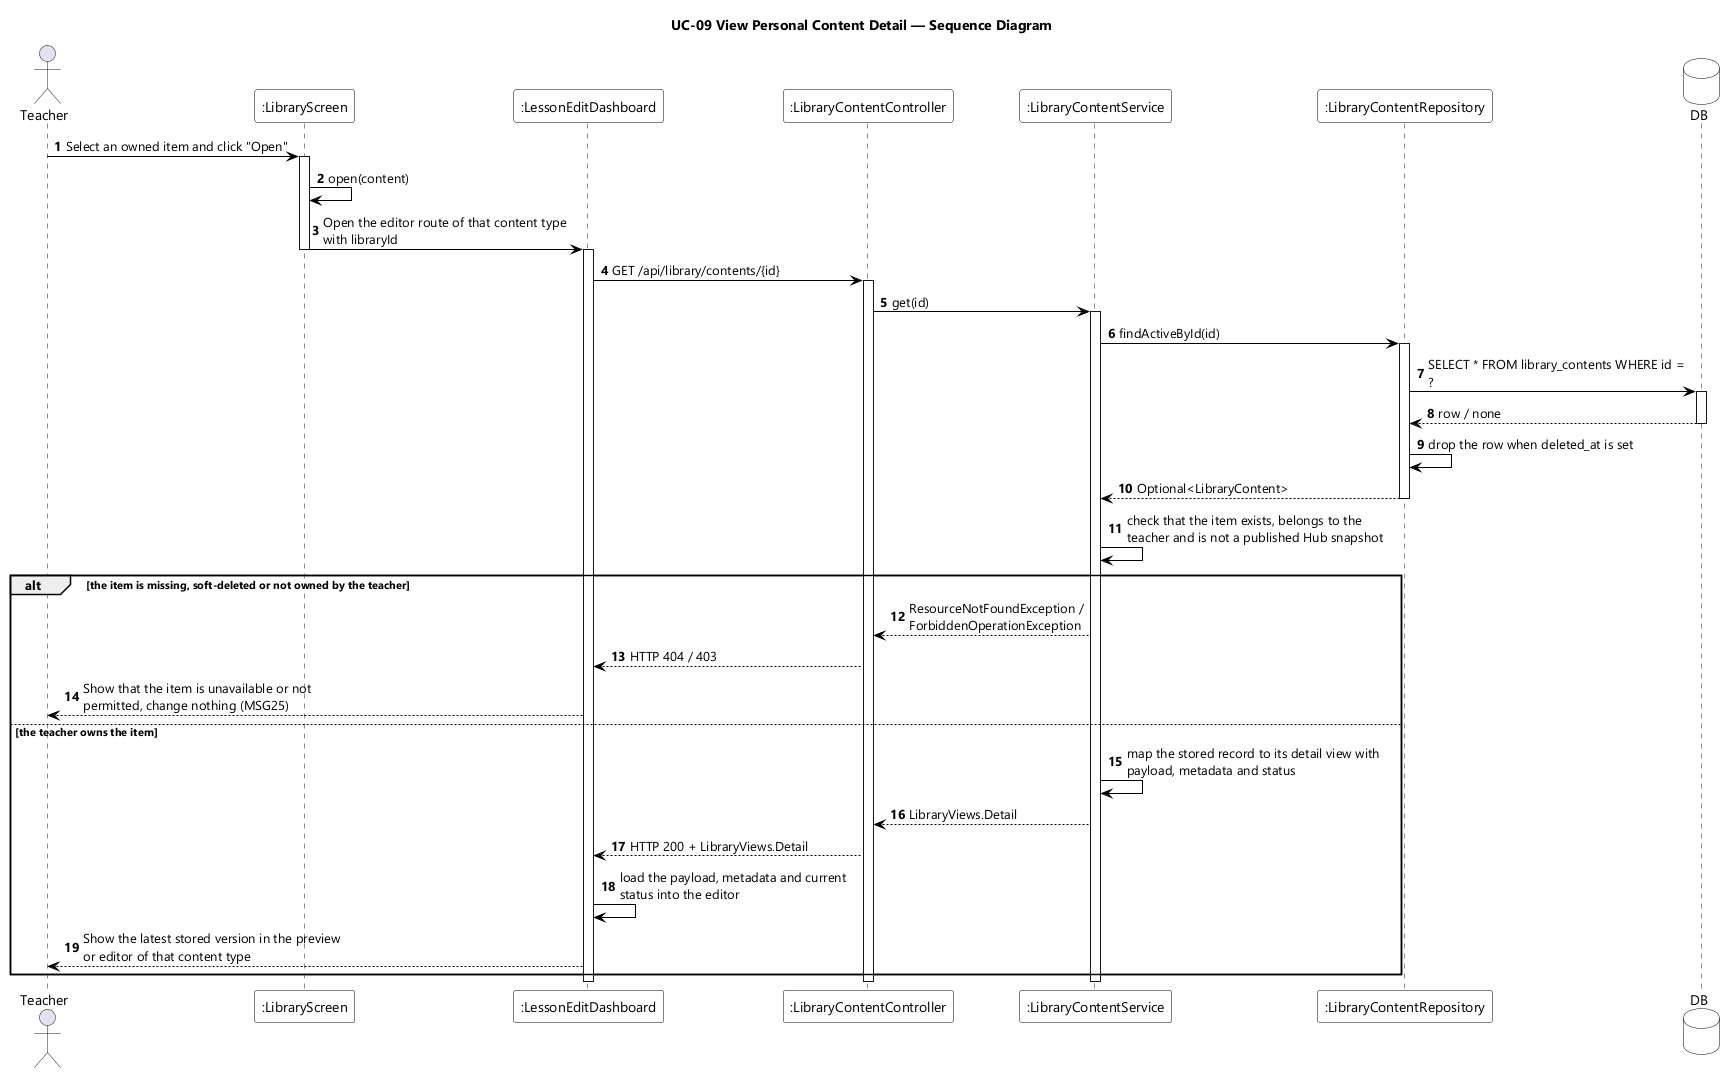

The diagram above was rendered by PlantUML. Its source (embedded in the PNG):
@startuml UC-09 View Personal Content Detail - Sequence Diagram
skinparamlocked dpi 96
skinparam defaultFontName "Segoe UI"
skinparam shadowing false
skinparam ParticipantBackgroundColor #FFFFFF
skinparam ParticipantBorderColor #000000
skinparam DatabaseBackgroundColor #FFFFFF
skinparam DatabaseBorderColor #000000
skinparam ArrowColor #000000
skinparam sequenceMessageAlign left
skinparam maxMessageSize 260
title UC-09 View Personal Content Detail — Sequence Diagram

actor Teacher
participant ":LibraryScreen" as UI
participant ":LessonEditDashboard" as EDT
participant ":LibraryContentController" as CTL
participant ":LibraryContentService" as SVC
participant ":LibraryContentRepository" as REPO
database DB

autonumber
Teacher -> UI : Select an owned item and click "Open"
activate UI
UI -> UI : open(content)
UI -> EDT : Open the editor route of that content type with libraryId
deactivate UI
activate EDT
EDT -> CTL : GET /api/library/contents/{id}
activate CTL
CTL -> SVC : get(id)
activate SVC
SVC -> REPO : findActiveById(id)
activate REPO
REPO -> DB : SELECT * FROM library_contents WHERE id = ?
activate DB
DB --> REPO : row / none
deactivate DB
REPO -> REPO : drop the row when deleted_at is set
REPO --> SVC : Optional<LibraryContent>
deactivate REPO
SVC -> SVC : check that the item exists, belongs to the teacher and is not a published Hub snapshot

alt the item is missing, soft-deleted or not owned by the teacher
  SVC --> CTL : ResourceNotFoundException / ForbiddenOperationException
  CTL --> EDT : HTTP 404 / 403
  EDT --> Teacher : Show that the item is unavailable or not permitted, change nothing (MSG25)
else the teacher owns the item
  SVC -> SVC : map the stored record to its detail view with payload, metadata and status
  SVC --> CTL : LibraryViews.Detail
  CTL --> EDT : HTTP 200 + LibraryViews.Detail
  EDT -> EDT : load the payload, metadata and current status into the editor
  EDT --> Teacher : Show the latest stored version in the preview or editor of that content type
end
deactivate SVC
deactivate CTL
deactivate EDT
@enduml